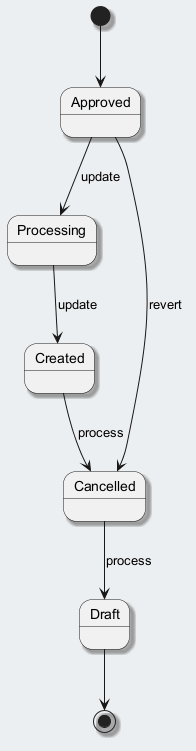

The diagram above was rendered by PlantUML. Its source (embedded in the PNG):
@startuml
skinparam backgroundColor #ECEFF1
skinparam classBackgroundColor #FFFFFF
skinparam classBorderColor #455A64
skinparam shadowing true
[*] --> Approved
Approved --> Processing : update
Processing --> Created : update
Created --> Cancelled : process
Cancelled --> Draft : process
Approved --> Cancelled : revert
Draft --> [*]
@enduml